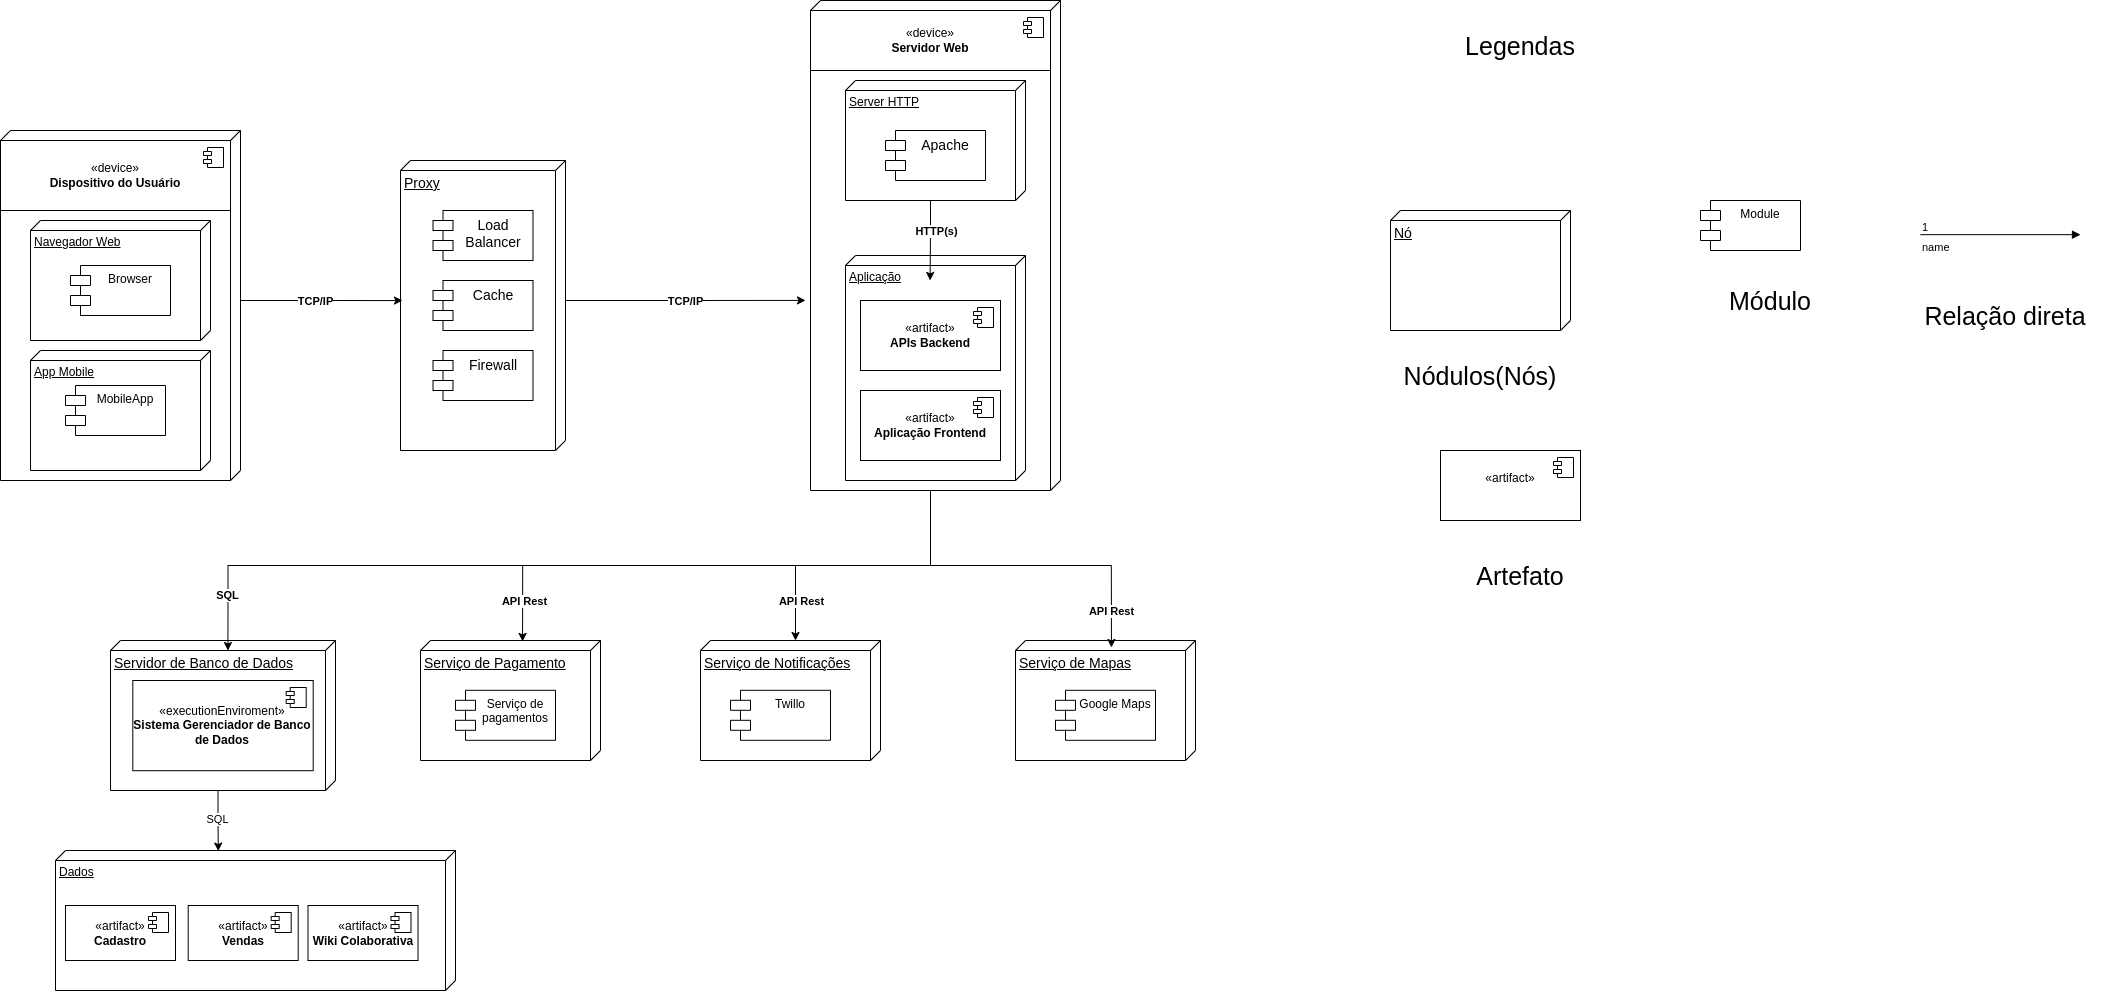

The diagram above was exported from draw.io. Its source (the exported page's mxGraphModel, read from the mxfile embedded in the PNG):
<mxGraphModel dx="1467" dy="1990" grid="1" gridSize="10" guides="1" tooltips="1" connect="1" arrows="1" fold="1" page="1" pageScale="1" pageWidth="1920" pageHeight="1200" math="0" shadow="0">
  <root>
    <mxCell id="0" />
    <mxCell id="1" parent="0" />
    <mxCell id="g67gVpTz_altJHW0FLWo-9" value="" style="verticalAlign=top;align=left;spacingTop=8;spacingLeft=2;spacingRight=12;shape=cube;size=10;direction=south;fontStyle=4;html=1;whiteSpace=wrap;" parent="1" vertex="1">
      <mxGeometry x="930" y="-190" width="250" height="490" as="geometry" />
    </mxCell>
    <mxCell id="g67gVpTz_altJHW0FLWo-8" value="&lt;font style=&quot;font-size: 14px;&quot;&gt;Serviço de Pagamento&lt;/font&gt;" style="verticalAlign=top;align=left;spacingTop=8;spacingLeft=2;spacingRight=12;shape=cube;size=10;direction=south;fontStyle=4;html=1;whiteSpace=wrap;" parent="1" vertex="1">
      <mxGeometry x="540" y="450" width="180" height="120" as="geometry" />
    </mxCell>
    <mxCell id="g67gVpTz_altJHW0FLWo-10" value="" style="verticalAlign=top;align=left;spacingTop=8;spacingLeft=2;spacingRight=12;shape=cube;size=10;direction=south;fontStyle=4;html=1;whiteSpace=wrap;" parent="1" vertex="1">
      <mxGeometry x="120" y="-60" width="240" height="350" as="geometry" />
    </mxCell>
    <mxCell id="g67gVpTz_altJHW0FLWo-11" value="&lt;font style=&quot;font-size: 14px;&quot;&gt;Serviço de Mapas&lt;/font&gt;" style="verticalAlign=top;align=left;spacingTop=8;spacingLeft=2;spacingRight=12;shape=cube;size=10;direction=south;fontStyle=4;html=1;whiteSpace=wrap;" parent="1" vertex="1">
      <mxGeometry x="1135" y="450" width="180" height="120" as="geometry" />
    </mxCell>
    <mxCell id="g67gVpTz_altJHW0FLWo-12" value="&lt;font style=&quot;font-size: 14px;&quot;&gt;Servidor de Banco de Dados&lt;/font&gt;" style="verticalAlign=top;align=left;spacingTop=8;spacingLeft=2;spacingRight=12;shape=cube;size=10;direction=south;fontStyle=4;html=1;whiteSpace=wrap;" parent="1" vertex="1">
      <mxGeometry x="230" y="450" width="225" height="150" as="geometry" />
    </mxCell>
    <mxCell id="g67gVpTz_altJHW0FLWo-13" value="&lt;font style=&quot;font-size: 14px;&quot;&gt;Serviço de Notificações&lt;/font&gt;" style="verticalAlign=top;align=left;spacingTop=8;spacingLeft=2;spacingRight=12;shape=cube;size=10;direction=south;fontStyle=4;html=1;whiteSpace=wrap;" parent="1" vertex="1">
      <mxGeometry x="820" y="450" width="180" height="120" as="geometry" />
    </mxCell>
    <mxCell id="g67gVpTz_altJHW0FLWo-18" value="&lt;font style=&quot;font-size: 14px;&quot;&gt;Proxy&lt;/font&gt;" style="verticalAlign=top;align=left;spacingTop=8;spacingLeft=2;spacingRight=12;shape=cube;size=10;direction=south;fontStyle=4;html=1;whiteSpace=wrap;" parent="1" vertex="1">
      <mxGeometry x="520" y="-30" width="165" height="290" as="geometry" />
    </mxCell>
    <mxCell id="g67gVpTz_altJHW0FLWo-19" value="&lt;font style=&quot;font-size: 14px;&quot;&gt;Load Balancer&lt;/font&gt;" style="shape=module;align=left;spacingLeft=20;align=center;verticalAlign=top;whiteSpace=wrap;html=1;" parent="1" vertex="1">
      <mxGeometry x="552.5" y="20" width="100" height="50" as="geometry" />
    </mxCell>
    <mxCell id="g67gVpTz_altJHW0FLWo-21" value="&lt;div align=&quot;left&quot;&gt;&lt;font style=&quot;font-size: 14px;&quot;&gt;Cache&lt;/font&gt;&lt;/div&gt;" style="shape=module;align=left;spacingLeft=20;align=center;verticalAlign=top;whiteSpace=wrap;html=1;" parent="1" vertex="1">
      <mxGeometry x="552.5" y="90" width="100" height="50" as="geometry" />
    </mxCell>
    <mxCell id="g67gVpTz_altJHW0FLWo-22" value="&lt;div align=&quot;left&quot;&gt;&lt;font style=&quot;font-size: 14px;&quot;&gt;Firewall&lt;/font&gt;&lt;/div&gt;" style="shape=module;align=left;spacingLeft=20;align=center;verticalAlign=top;whiteSpace=wrap;html=1;" parent="1" vertex="1">
      <mxGeometry x="552.5" y="160" width="100" height="50" as="geometry" />
    </mxCell>
    <mxCell id="g67gVpTz_altJHW0FLWo-25" value="Server HTTP" style="verticalAlign=top;align=left;spacingTop=8;spacingLeft=2;spacingRight=12;shape=cube;size=10;direction=south;fontStyle=4;html=1;whiteSpace=wrap;" parent="1" vertex="1">
      <mxGeometry x="965" y="-110" width="180" height="120" as="geometry" />
    </mxCell>
    <mxCell id="g67gVpTz_altJHW0FLWo-14" value="&lt;div align=&quot;justify&quot;&gt;&lt;font style=&quot;font-size: 14px;&quot;&gt;Apache&lt;font&gt;&lt;br&gt;&lt;/font&gt;&lt;/font&gt;&lt;/div&gt;" style="shape=module;align=left;spacingLeft=20;align=center;verticalAlign=top;whiteSpace=wrap;html=1;" parent="1" vertex="1">
      <mxGeometry x="1005" y="-60" width="100" height="50" as="geometry" />
    </mxCell>
    <mxCell id="g67gVpTz_altJHW0FLWo-26" value="Aplicação" style="verticalAlign=top;align=left;spacingTop=8;spacingLeft=2;spacingRight=12;shape=cube;size=10;direction=south;fontStyle=4;html=1;whiteSpace=wrap;" parent="1" vertex="1">
      <mxGeometry x="965" y="65" width="180" height="225" as="geometry" />
    </mxCell>
    <mxCell id="g67gVpTz_altJHW0FLWo-28" value="&lt;div&gt;«artifact»&lt;br&gt;&lt;b&gt;APIs Backend&lt;/b&gt;&lt;br&gt;&lt;/div&gt;" style="html=1;dropTarget=0;whiteSpace=wrap;" parent="1" vertex="1">
      <mxGeometry x="980" y="110" width="140" height="70" as="geometry" />
    </mxCell>
    <mxCell id="g67gVpTz_altJHW0FLWo-29" value="" style="shape=module;jettyWidth=8;jettyHeight=4;" parent="g67gVpTz_altJHW0FLWo-28" vertex="1">
      <mxGeometry x="1" width="20" height="20" relative="1" as="geometry">
        <mxPoint x="-27" y="7" as="offset" />
      </mxGeometry>
    </mxCell>
    <mxCell id="g67gVpTz_altJHW0FLWo-30" value="&lt;div&gt;«artifact»&lt;br&gt;&lt;b&gt;Aplicação Frontend&lt;/b&gt;&lt;br&gt;&lt;/div&gt;" style="html=1;dropTarget=0;whiteSpace=wrap;" parent="1" vertex="1">
      <mxGeometry x="980" y="200" width="140" height="70" as="geometry" />
    </mxCell>
    <mxCell id="g67gVpTz_altJHW0FLWo-31" value="" style="shape=module;jettyWidth=8;jettyHeight=4;" parent="g67gVpTz_altJHW0FLWo-30" vertex="1">
      <mxGeometry x="1" width="20" height="20" relative="1" as="geometry">
        <mxPoint x="-27" y="7" as="offset" />
      </mxGeometry>
    </mxCell>
    <mxCell id="g67gVpTz_altJHW0FLWo-37" value="«device»&lt;br&gt;&lt;b&gt;Servidor Web&lt;/b&gt;" style="html=1;dropTarget=0;whiteSpace=wrap;" parent="1" vertex="1">
      <mxGeometry x="930" y="-180" width="240" height="60" as="geometry" />
    </mxCell>
    <mxCell id="g67gVpTz_altJHW0FLWo-38" value="" style="shape=module;jettyWidth=8;jettyHeight=4;" parent="g67gVpTz_altJHW0FLWo-37" vertex="1">
      <mxGeometry x="1" width="20" height="20" relative="1" as="geometry">
        <mxPoint x="-27" y="7" as="offset" />
      </mxGeometry>
    </mxCell>
    <mxCell id="g67gVpTz_altJHW0FLWo-43" value="«device»&lt;br&gt;&lt;b&gt;Dispositivo do Usuário&lt;/b&gt;" style="html=1;dropTarget=0;whiteSpace=wrap;" parent="1" vertex="1">
      <mxGeometry x="120" y="-50" width="230" height="70" as="geometry" />
    </mxCell>
    <mxCell id="g67gVpTz_altJHW0FLWo-44" value="" style="shape=module;jettyWidth=8;jettyHeight=4;" parent="g67gVpTz_altJHW0FLWo-43" vertex="1">
      <mxGeometry x="1" width="20" height="20" relative="1" as="geometry">
        <mxPoint x="-27" y="7" as="offset" />
      </mxGeometry>
    </mxCell>
    <mxCell id="g67gVpTz_altJHW0FLWo-45" value="Navegador Web" style="verticalAlign=top;align=left;spacingTop=8;spacingLeft=2;spacingRight=12;shape=cube;size=10;direction=south;fontStyle=4;html=1;whiteSpace=wrap;" parent="1" vertex="1">
      <mxGeometry x="150" y="30" width="180" height="120" as="geometry" />
    </mxCell>
    <mxCell id="g67gVpTz_altJHW0FLWo-46" value="&lt;div align=&quot;left&quot;&gt;Browser&lt;/div&gt;&lt;div align=&quot;left&quot;&gt;&lt;br&gt;&lt;/div&gt;" style="shape=module;align=left;spacingLeft=20;align=center;verticalAlign=top;whiteSpace=wrap;html=1;" parent="1" vertex="1">
      <mxGeometry x="190" y="75" width="100" height="50" as="geometry" />
    </mxCell>
    <mxCell id="g67gVpTz_altJHW0FLWo-47" value="App Mobile" style="verticalAlign=top;align=left;spacingTop=8;spacingLeft=2;spacingRight=12;shape=cube;size=10;direction=south;fontStyle=4;html=1;whiteSpace=wrap;" parent="1" vertex="1">
      <mxGeometry x="150" y="160" width="180" height="120" as="geometry" />
    </mxCell>
    <mxCell id="g67gVpTz_altJHW0FLWo-48" value="&lt;div align=&quot;left&quot;&gt;MobileApp&lt;/div&gt;" style="shape=module;align=left;spacingLeft=20;align=center;verticalAlign=top;whiteSpace=wrap;html=1;" parent="1" vertex="1">
      <mxGeometry x="185" y="195" width="100" height="50" as="geometry" />
    </mxCell>
    <mxCell id="g67gVpTz_altJHW0FLWo-50" value="Serviço de pagamentos" style="shape=module;align=left;spacingLeft=20;align=center;verticalAlign=top;whiteSpace=wrap;html=1;" parent="1" vertex="1">
      <mxGeometry x="575" y="499.79999999999995" width="100" height="50" as="geometry" />
    </mxCell>
    <mxCell id="g67gVpTz_altJHW0FLWo-51" value="&lt;div align=&quot;left&quot;&gt;Twillo&lt;/div&gt;" style="shape=module;align=left;spacingLeft=20;align=center;verticalAlign=top;whiteSpace=wrap;html=1;" parent="1" vertex="1">
      <mxGeometry x="850" y="499.79999999999995" width="100" height="50" as="geometry" />
    </mxCell>
    <mxCell id="g67gVpTz_altJHW0FLWo-52" value="&lt;div align=&quot;left&quot;&gt;Google Maps&lt;/div&gt;&lt;div align=&quot;left&quot;&gt;&lt;br&gt;&lt;/div&gt;" style="shape=module;align=left;spacingLeft=20;align=center;verticalAlign=top;whiteSpace=wrap;html=1;" parent="1" vertex="1">
      <mxGeometry x="1175" y="499.79999999999995" width="100" height="50" as="geometry" />
    </mxCell>
    <mxCell id="g67gVpTz_altJHW0FLWo-55" style="edgeStyle=orthogonalEdgeStyle;rounded=0;orthogonalLoop=1;jettySize=auto;html=1;exitX=0;exitY=0;exitDx=490;exitDy=130;exitPerimeter=0;entryX=0.008;entryY=0.433;entryDx=0;entryDy=0;entryPerimeter=0;" parent="1" source="g67gVpTz_altJHW0FLWo-9" target="g67gVpTz_altJHW0FLWo-8" edge="1">
      <mxGeometry relative="1" as="geometry" />
    </mxCell>
    <mxCell id="g67gVpTz_altJHW0FLWo-59" value="API Rest" style="edgeLabel;html=1;align=center;verticalAlign=middle;resizable=0;points=[];fontStyle=1" parent="g67gVpTz_altJHW0FLWo-55" vertex="1" connectable="0">
      <mxGeometry x="0.7997" y="1" relative="1" as="geometry">
        <mxPoint y="15" as="offset" />
      </mxGeometry>
    </mxCell>
    <mxCell id="g67gVpTz_altJHW0FLWo-56" style="edgeStyle=orthogonalEdgeStyle;rounded=0;orthogonalLoop=1;jettySize=auto;html=1;exitX=0;exitY=0;exitDx=490;exitDy=130;exitPerimeter=0;entryX=0;entryY=0;entryDx=0;entryDy=85;entryPerimeter=0;" parent="1" source="g67gVpTz_altJHW0FLWo-9" target="g67gVpTz_altJHW0FLWo-13" edge="1">
      <mxGeometry relative="1" as="geometry" />
    </mxCell>
    <mxCell id="g67gVpTz_altJHW0FLWo-58" value="API Rest" style="edgeLabel;html=1;align=center;verticalAlign=middle;resizable=0;points=[];fontStyle=1" parent="g67gVpTz_altJHW0FLWo-56" vertex="1" connectable="0">
      <mxGeometry x="0.4182" y="-3" relative="1" as="geometry">
        <mxPoint x="-3" y="38" as="offset" />
      </mxGeometry>
    </mxCell>
    <mxCell id="g67gVpTz_altJHW0FLWo-57" style="edgeStyle=orthogonalEdgeStyle;rounded=0;orthogonalLoop=1;jettySize=auto;html=1;exitX=0;exitY=0;exitDx=490;exitDy=130;exitPerimeter=0;entryX=0.058;entryY=0.467;entryDx=0;entryDy=0;entryPerimeter=0;" parent="1" source="g67gVpTz_altJHW0FLWo-9" target="g67gVpTz_altJHW0FLWo-11" edge="1">
      <mxGeometry relative="1" as="geometry" />
    </mxCell>
    <mxCell id="g67gVpTz_altJHW0FLWo-60" value="API Rest" style="edgeLabel;html=1;align=center;verticalAlign=middle;resizable=0;points=[];fontStyle=1" parent="g67gVpTz_altJHW0FLWo-57" vertex="1" connectable="0">
      <mxGeometry x="0.8244" y="3" relative="1" as="geometry">
        <mxPoint x="-4" y="-7" as="offset" />
      </mxGeometry>
    </mxCell>
    <mxCell id="g67gVpTz_altJHW0FLWo-61" style="edgeStyle=orthogonalEdgeStyle;rounded=0;orthogonalLoop=1;jettySize=auto;html=1;exitX=0;exitY=0;exitDx=490;exitDy=130;exitPerimeter=0;entryX=0.067;entryY=0.478;entryDx=0;entryDy=0;entryPerimeter=0;" parent="1" source="g67gVpTz_altJHW0FLWo-9" target="g67gVpTz_altJHW0FLWo-12" edge="1">
      <mxGeometry relative="1" as="geometry" />
    </mxCell>
    <mxCell id="g67gVpTz_altJHW0FLWo-62" value="SQL" style="edgeLabel;html=1;align=center;verticalAlign=middle;resizable=0;points=[];fontStyle=1" parent="g67gVpTz_altJHW0FLWo-61" vertex="1" connectable="0">
      <mxGeometry x="0.8716" y="-1" relative="1" as="geometry">
        <mxPoint as="offset" />
      </mxGeometry>
    </mxCell>
    <mxCell id="g67gVpTz_altJHW0FLWo-63" style="edgeStyle=orthogonalEdgeStyle;rounded=0;orthogonalLoop=1;jettySize=auto;html=1;exitX=0;exitY=0;exitDx=170;exitDy=0;exitPerimeter=0;entryX=0.483;entryY=0.988;entryDx=0;entryDy=0;entryPerimeter=0;" parent="1" source="g67gVpTz_altJHW0FLWo-10" target="g67gVpTz_altJHW0FLWo-18" edge="1">
      <mxGeometry relative="1" as="geometry" />
    </mxCell>
    <mxCell id="g67gVpTz_altJHW0FLWo-66" value="TCP/IP" style="edgeLabel;html=1;align=center;verticalAlign=middle;resizable=0;points=[];fontStyle=1" parent="g67gVpTz_altJHW0FLWo-63" vertex="1" connectable="0">
      <mxGeometry x="-0.0745" relative="1" as="geometry">
        <mxPoint x="-1" as="offset" />
      </mxGeometry>
    </mxCell>
    <mxCell id="g67gVpTz_altJHW0FLWo-65" style="edgeStyle=orthogonalEdgeStyle;rounded=0;orthogonalLoop=1;jettySize=auto;html=1;exitX=0;exitY=0;exitDx=140;exitDy=0;exitPerimeter=0;entryX=0.612;entryY=1.02;entryDx=0;entryDy=0;entryPerimeter=0;" parent="1" source="g67gVpTz_altJHW0FLWo-18" target="g67gVpTz_altJHW0FLWo-9" edge="1">
      <mxGeometry relative="1" as="geometry" />
    </mxCell>
    <mxCell id="g67gVpTz_altJHW0FLWo-68" value="TCP/IP" style="edgeLabel;html=1;align=center;verticalAlign=middle;resizable=0;points=[];fontStyle=1" parent="g67gVpTz_altJHW0FLWo-65" vertex="1" connectable="0">
      <mxGeometry x="-0.0337" y="-2" relative="1" as="geometry">
        <mxPoint x="2" y="-2" as="offset" />
      </mxGeometry>
    </mxCell>
    <mxCell id="g67gVpTz_altJHW0FLWo-73" value="&lt;div&gt;«executionEnviroment»&lt;br&gt;&lt;b&gt;Sistema Gerenciador de Banco de Dados&lt;/b&gt;&lt;br&gt;&lt;/div&gt;" style="html=1;dropTarget=0;whiteSpace=wrap;" parent="1" vertex="1">
      <mxGeometry x="252.3" y="490" width="180.4" height="90.2" as="geometry" />
    </mxCell>
    <mxCell id="g67gVpTz_altJHW0FLWo-74" value="" style="shape=module;jettyWidth=8;jettyHeight=4;" parent="g67gVpTz_altJHW0FLWo-73" vertex="1">
      <mxGeometry x="1" width="20" height="20" relative="1" as="geometry">
        <mxPoint x="-27" y="7" as="offset" />
      </mxGeometry>
    </mxCell>
    <mxCell id="vAoum-50vRnTABCS0PfS-3" style="edgeStyle=orthogonalEdgeStyle;rounded=0;orthogonalLoop=1;jettySize=auto;html=1;exitX=0;exitY=0;exitDx=120.00000000000001;exitDy=95;exitPerimeter=0;entryX=0.111;entryY=0.53;entryDx=0;entryDy=0;entryPerimeter=0;" parent="1" source="g67gVpTz_altJHW0FLWo-25" target="g67gVpTz_altJHW0FLWo-26" edge="1">
      <mxGeometry relative="1" as="geometry" />
    </mxCell>
    <mxCell id="vAoum-50vRnTABCS0PfS-4" value="HTTP(s)" style="edgeLabel;html=1;align=center;verticalAlign=middle;resizable=0;points=[];fontStyle=1" parent="vAoum-50vRnTABCS0PfS-3" connectable="0" vertex="1">
      <mxGeometry x="-0.3177" y="-3" relative="1" as="geometry">
        <mxPoint x="8" y="3" as="offset" />
      </mxGeometry>
    </mxCell>
    <mxCell id="vAoum-50vRnTABCS0PfS-5" value="Dados" style="verticalAlign=top;align=left;spacingTop=8;spacingLeft=2;spacingRight=12;shape=cube;size=10;direction=south;fontStyle=4;html=1;whiteSpace=wrap;" parent="1" vertex="1">
      <mxGeometry x="175" y="660" width="400" height="140" as="geometry" />
    </mxCell>
    <mxCell id="vAoum-50vRnTABCS0PfS-9" value="«artifact»&lt;br&gt;&lt;b&gt;Cadastro&lt;/b&gt;" style="html=1;dropTarget=0;whiteSpace=wrap;" parent="1" vertex="1">
      <mxGeometry x="185" y="715" width="110" height="55" as="geometry" />
    </mxCell>
    <mxCell id="vAoum-50vRnTABCS0PfS-10" value="" style="shape=module;jettyWidth=8;jettyHeight=4;" parent="vAoum-50vRnTABCS0PfS-9" vertex="1">
      <mxGeometry x="1" width="20" height="20" relative="1" as="geometry">
        <mxPoint x="-27" y="7" as="offset" />
      </mxGeometry>
    </mxCell>
    <mxCell id="vAoum-50vRnTABCS0PfS-11" value="«artifact»&lt;br&gt;&lt;b&gt;Vendas&lt;/b&gt;" style="html=1;dropTarget=0;whiteSpace=wrap;" parent="1" vertex="1">
      <mxGeometry x="307.7" y="715" width="110" height="55" as="geometry" />
    </mxCell>
    <mxCell id="vAoum-50vRnTABCS0PfS-12" value="" style="shape=module;jettyWidth=8;jettyHeight=4;" parent="vAoum-50vRnTABCS0PfS-11" vertex="1">
      <mxGeometry x="1" width="20" height="20" relative="1" as="geometry">
        <mxPoint x="-27" y="7" as="offset" />
      </mxGeometry>
    </mxCell>
    <mxCell id="vAoum-50vRnTABCS0PfS-13" value="«artifact»&lt;br&gt;&lt;b&gt;Wiki Colaborativa&lt;/b&gt;" style="html=1;dropTarget=0;whiteSpace=wrap;" parent="1" vertex="1">
      <mxGeometry x="427.5" y="715" width="110" height="55" as="geometry" />
    </mxCell>
    <mxCell id="vAoum-50vRnTABCS0PfS-14" value="" style="shape=module;jettyWidth=8;jettyHeight=4;" parent="vAoum-50vRnTABCS0PfS-13" vertex="1">
      <mxGeometry x="1" width="20" height="20" relative="1" as="geometry">
        <mxPoint x="-27" y="7" as="offset" />
      </mxGeometry>
    </mxCell>
    <mxCell id="vAoum-50vRnTABCS0PfS-15" style="edgeStyle=orthogonalEdgeStyle;rounded=0;orthogonalLoop=1;jettySize=auto;html=1;exitX=0;exitY=0;exitDx=150;exitDy=117.5;exitPerimeter=0;entryX=0.004;entryY=0.593;entryDx=0;entryDy=0;entryPerimeter=0;" parent="1" source="g67gVpTz_altJHW0FLWo-12" target="vAoum-50vRnTABCS0PfS-5" edge="1">
      <mxGeometry relative="1" as="geometry" />
    </mxCell>
    <mxCell id="vAoum-50vRnTABCS0PfS-16" value="SQL" style="edgeLabel;html=1;align=center;verticalAlign=middle;resizable=0;points=[];" parent="vAoum-50vRnTABCS0PfS-15" connectable="0" vertex="1">
      <mxGeometry x="-0.075" y="-1" relative="1" as="geometry">
        <mxPoint as="offset" />
      </mxGeometry>
    </mxCell>
    <mxCell id="iGb7Xq752sygogdkoiCP-1" value="&lt;span style=&quot;font-size: 14px;&quot;&gt;Nó&lt;/span&gt;" style="verticalAlign=top;align=left;spacingTop=8;spacingLeft=2;spacingRight=12;shape=cube;size=10;direction=south;fontStyle=4;html=1;whiteSpace=wrap;" vertex="1" parent="1">
      <mxGeometry x="1510" y="20" width="180" height="120" as="geometry" />
    </mxCell>
    <mxCell id="iGb7Xq752sygogdkoiCP-2" value="Legendas" style="text;html=1;align=center;verticalAlign=middle;whiteSpace=wrap;rounded=0;fontSize=25;" vertex="1" parent="1">
      <mxGeometry x="1610" y="-160" width="60" height="30" as="geometry" />
    </mxCell>
    <mxCell id="iGb7Xq752sygogdkoiCP-3" value="Nódulos(Nós)" style="text;html=1;align=center;verticalAlign=middle;whiteSpace=wrap;rounded=0;fontSize=25;" vertex="1" parent="1">
      <mxGeometry x="1570" y="170" width="60" height="30" as="geometry" />
    </mxCell>
    <mxCell id="iGb7Xq752sygogdkoiCP-4" value="Module" style="shape=module;align=left;spacingLeft=20;align=center;verticalAlign=top;whiteSpace=wrap;html=1;" vertex="1" parent="1">
      <mxGeometry x="1820" y="10" width="100" height="50" as="geometry" />
    </mxCell>
    <mxCell id="iGb7Xq752sygogdkoiCP-5" value="Módulo" style="text;html=1;align=center;verticalAlign=middle;whiteSpace=wrap;rounded=0;fontSize=25;" vertex="1" parent="1">
      <mxGeometry x="1860" y="95" width="60" height="30" as="geometry" />
    </mxCell>
    <mxCell id="iGb7Xq752sygogdkoiCP-6" value="name" style="endArrow=block;endFill=1;html=1;edgeStyle=orthogonalEdgeStyle;align=left;verticalAlign=top;rounded=0;" edge="1" parent="1">
      <mxGeometry x="-1" relative="1" as="geometry">
        <mxPoint x="2040" y="44.17" as="sourcePoint" />
        <mxPoint x="2200" y="44.17" as="targetPoint" />
      </mxGeometry>
    </mxCell>
    <mxCell id="iGb7Xq752sygogdkoiCP-7" value="1" style="edgeLabel;resizable=0;html=1;align=left;verticalAlign=bottom;" connectable="0" vertex="1" parent="iGb7Xq752sygogdkoiCP-6">
      <mxGeometry x="-1" relative="1" as="geometry" />
    </mxCell>
    <mxCell id="iGb7Xq752sygogdkoiCP-8" value="Relação direta" style="text;html=1;align=center;verticalAlign=middle;whiteSpace=wrap;rounded=0;fontSize=25;" vertex="1" parent="1">
      <mxGeometry x="2030" y="110" width="190" height="30" as="geometry" />
    </mxCell>
    <mxCell id="iGb7Xq752sygogdkoiCP-9" value="&lt;div&gt;«artifact»&lt;br&gt;&lt;br&gt;&lt;/div&gt;" style="html=1;dropTarget=0;whiteSpace=wrap;" vertex="1" parent="1">
      <mxGeometry x="1560" y="260" width="140" height="70" as="geometry" />
    </mxCell>
    <mxCell id="iGb7Xq752sygogdkoiCP-10" value="" style="shape=module;jettyWidth=8;jettyHeight=4;" vertex="1" parent="iGb7Xq752sygogdkoiCP-9">
      <mxGeometry x="1" width="20" height="20" relative="1" as="geometry">
        <mxPoint x="-27" y="7" as="offset" />
      </mxGeometry>
    </mxCell>
    <mxCell id="iGb7Xq752sygogdkoiCP-11" value="Artefato" style="text;html=1;align=center;verticalAlign=middle;whiteSpace=wrap;rounded=0;fontSize=25;" vertex="1" parent="1">
      <mxGeometry x="1610" y="370" width="60" height="30" as="geometry" />
    </mxCell>
  </root>
</mxGraphModel>